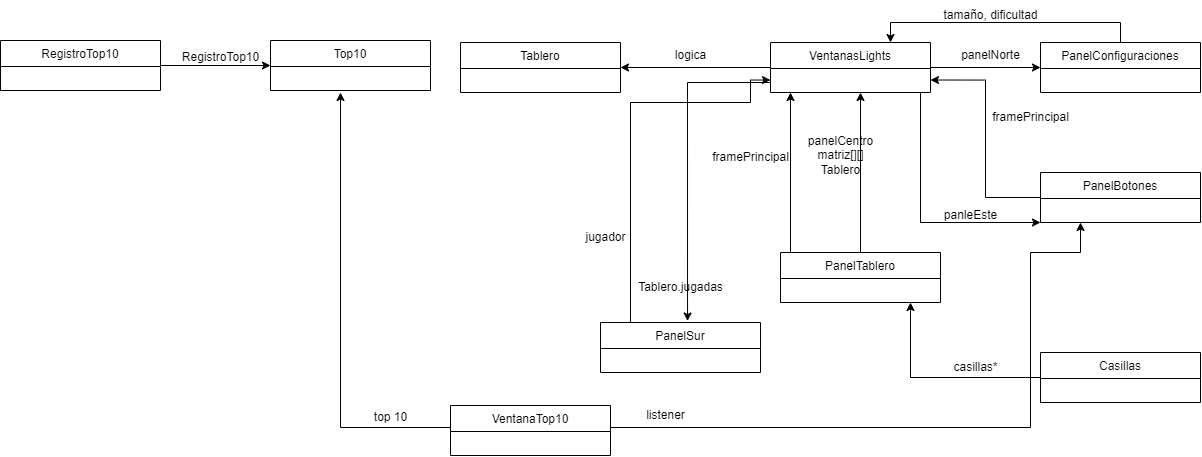

The diagram above was exported from draw.io. Its source (the exported page's mxGraphModel, read from the mxfile embedded in the PNG):
<mxGraphModel dx="2084" dy="1803" grid="1" gridSize="10" guides="1" tooltips="1" connect="1" arrows="1" fold="1" page="1" pageScale="1" pageWidth="827" pageHeight="1169" math="0" shadow="0">
  <root>
    <mxCell id="WIyWlLk6GJQsqaUBKTNV-0" />
    <mxCell id="WIyWlLk6GJQsqaUBKTNV-1" parent="WIyWlLk6GJQsqaUBKTNV-0" />
    <mxCell id="zkfFHV4jXpPFQw0GAbJ--0" value="Tablero" style="swimlane;fontStyle=0;align=center;verticalAlign=top;childLayout=stackLayout;horizontal=1;startSize=26;horizontalStack=0;resizeParent=1;resizeLast=0;collapsible=1;marginBottom=0;rounded=0;shadow=0;strokeWidth=1;" parent="WIyWlLk6GJQsqaUBKTNV-1" vertex="1">
      <mxGeometry x="-290" y="-948" width="160" height="50" as="geometry">
        <mxRectangle x="230" y="140" width="160" height="26" as="alternateBounds" />
      </mxGeometry>
    </mxCell>
    <mxCell id="CMHXz8UwtuGH-618SURG-6" style="edgeStyle=orthogonalEdgeStyle;rounded=0;orthogonalLoop=1;jettySize=auto;html=1;entryX=1;entryY=0.5;entryDx=0;entryDy=0;" edge="1" parent="WIyWlLk6GJQsqaUBKTNV-1" source="CMHXz8UwtuGH-618SURG-0" target="zkfFHV4jXpPFQw0GAbJ--0">
      <mxGeometry relative="1" as="geometry" />
    </mxCell>
    <mxCell id="CMHXz8UwtuGH-618SURG-10" style="edgeStyle=orthogonalEdgeStyle;rounded=0;orthogonalLoop=1;jettySize=auto;html=1;" edge="1" parent="WIyWlLk6GJQsqaUBKTNV-1" source="CMHXz8UwtuGH-618SURG-0" target="CMHXz8UwtuGH-618SURG-4">
      <mxGeometry relative="1" as="geometry">
        <Array as="points" />
      </mxGeometry>
    </mxCell>
    <mxCell id="CMHXz8UwtuGH-618SURG-14" style="edgeStyle=orthogonalEdgeStyle;rounded=0;orthogonalLoop=1;jettySize=auto;html=1;entryX=0;entryY=1;entryDx=0;entryDy=0;" edge="1" parent="WIyWlLk6GJQsqaUBKTNV-1" source="CMHXz8UwtuGH-618SURG-0" target="CMHXz8UwtuGH-618SURG-3">
      <mxGeometry relative="1" as="geometry">
        <Array as="points">
          <mxPoint x="170" y="-768" />
        </Array>
      </mxGeometry>
    </mxCell>
    <mxCell id="CMHXz8UwtuGH-618SURG-24" style="edgeStyle=orthogonalEdgeStyle;rounded=0;orthogonalLoop=1;jettySize=auto;html=1;entryX=0.544;entryY=-0.03;entryDx=0;entryDy=0;entryPerimeter=0;" edge="1" parent="WIyWlLk6GJQsqaUBKTNV-1" source="CMHXz8UwtuGH-618SURG-0" target="CMHXz8UwtuGH-618SURG-5">
      <mxGeometry relative="1" as="geometry">
        <Array as="points">
          <mxPoint x="-63" y="-908" />
        </Array>
      </mxGeometry>
    </mxCell>
    <mxCell id="CMHXz8UwtuGH-618SURG-0" value="VentanasLights" style="swimlane;fontStyle=0;align=center;verticalAlign=top;childLayout=stackLayout;horizontal=1;startSize=26;horizontalStack=0;resizeParent=1;resizeLast=0;collapsible=1;marginBottom=0;rounded=0;shadow=0;strokeWidth=1;" vertex="1" parent="WIyWlLk6GJQsqaUBKTNV-1">
      <mxGeometry x="20" y="-948" width="160" height="50" as="geometry">
        <mxRectangle x="230" y="140" width="160" height="26" as="alternateBounds" />
      </mxGeometry>
    </mxCell>
    <mxCell id="CMHXz8UwtuGH-618SURG-16" style="edgeStyle=orthogonalEdgeStyle;rounded=0;orthogonalLoop=1;jettySize=auto;html=1;" edge="1" parent="WIyWlLk6GJQsqaUBKTNV-1" source="CMHXz8UwtuGH-618SURG-1">
      <mxGeometry relative="1" as="geometry">
        <mxPoint x="110" y="-898" as="targetPoint" />
      </mxGeometry>
    </mxCell>
    <mxCell id="CMHXz8UwtuGH-618SURG-18" style="edgeStyle=orthogonalEdgeStyle;rounded=0;orthogonalLoop=1;jettySize=auto;html=1;" edge="1" parent="WIyWlLk6GJQsqaUBKTNV-1" source="CMHXz8UwtuGH-618SURG-1">
      <mxGeometry relative="1" as="geometry">
        <mxPoint x="40" y="-898" as="targetPoint" />
        <Array as="points">
          <mxPoint x="40" y="-898" />
        </Array>
      </mxGeometry>
    </mxCell>
    <mxCell id="CMHXz8UwtuGH-618SURG-1" value="PanelTablero" style="swimlane;fontStyle=0;align=center;verticalAlign=top;childLayout=stackLayout;horizontal=1;startSize=26;horizontalStack=0;resizeParent=1;resizeLast=0;collapsible=1;marginBottom=0;rounded=0;shadow=0;strokeWidth=1;" vertex="1" parent="WIyWlLk6GJQsqaUBKTNV-1">
      <mxGeometry x="30" y="-738" width="160" height="50" as="geometry">
        <mxRectangle x="230" y="140" width="160" height="26" as="alternateBounds" />
      </mxGeometry>
    </mxCell>
    <mxCell id="CMHXz8UwtuGH-618SURG-8" style="edgeStyle=orthogonalEdgeStyle;rounded=0;orthogonalLoop=1;jettySize=auto;html=1;" edge="1" parent="WIyWlLk6GJQsqaUBKTNV-1" source="CMHXz8UwtuGH-618SURG-2">
      <mxGeometry relative="1" as="geometry">
        <mxPoint x="160" y="-688" as="targetPoint" />
      </mxGeometry>
    </mxCell>
    <mxCell id="CMHXz8UwtuGH-618SURG-2" value="Casillas" style="swimlane;fontStyle=0;align=center;verticalAlign=top;childLayout=stackLayout;horizontal=1;startSize=26;horizontalStack=0;resizeParent=1;resizeLast=0;collapsible=1;marginBottom=0;rounded=0;shadow=0;strokeWidth=1;" vertex="1" parent="WIyWlLk6GJQsqaUBKTNV-1">
      <mxGeometry x="290" y="-638" width="160" height="50" as="geometry">
        <mxRectangle x="230" y="140" width="160" height="26" as="alternateBounds" />
      </mxGeometry>
    </mxCell>
    <mxCell id="CMHXz8UwtuGH-618SURG-12" style="edgeStyle=orthogonalEdgeStyle;rounded=0;orthogonalLoop=1;jettySize=auto;html=1;entryX=1;entryY=0.75;entryDx=0;entryDy=0;" edge="1" parent="WIyWlLk6GJQsqaUBKTNV-1" source="CMHXz8UwtuGH-618SURG-3" target="CMHXz8UwtuGH-618SURG-0">
      <mxGeometry relative="1" as="geometry" />
    </mxCell>
    <mxCell id="CMHXz8UwtuGH-618SURG-3" value="PanelBotones" style="swimlane;fontStyle=0;align=center;verticalAlign=top;childLayout=stackLayout;horizontal=1;startSize=26;horizontalStack=0;resizeParent=1;resizeLast=0;collapsible=1;marginBottom=0;rounded=0;shadow=0;strokeWidth=1;" vertex="1" parent="WIyWlLk6GJQsqaUBKTNV-1">
      <mxGeometry x="290" y="-818" width="160" height="50" as="geometry">
        <mxRectangle x="620" y="170" width="160" height="26" as="alternateBounds" />
      </mxGeometry>
    </mxCell>
    <mxCell id="CMHXz8UwtuGH-618SURG-20" style="edgeStyle=orthogonalEdgeStyle;rounded=0;orthogonalLoop=1;jettySize=auto;html=1;entryX=0.75;entryY=0;entryDx=0;entryDy=0;" edge="1" parent="WIyWlLk6GJQsqaUBKTNV-1" source="CMHXz8UwtuGH-618SURG-4" target="CMHXz8UwtuGH-618SURG-0">
      <mxGeometry relative="1" as="geometry">
        <Array as="points">
          <mxPoint x="370" y="-968" />
          <mxPoint x="140" y="-968" />
        </Array>
      </mxGeometry>
    </mxCell>
    <mxCell id="CMHXz8UwtuGH-618SURG-4" value="PanelConfiguraciones" style="swimlane;fontStyle=0;align=center;verticalAlign=top;childLayout=stackLayout;horizontal=1;startSize=26;horizontalStack=0;resizeParent=1;resizeLast=0;collapsible=1;marginBottom=0;rounded=0;shadow=0;strokeWidth=1;" vertex="1" parent="WIyWlLk6GJQsqaUBKTNV-1">
      <mxGeometry x="290" y="-948" width="160" height="50" as="geometry">
        <mxRectangle x="620" y="170" width="160" height="26" as="alternateBounds" />
      </mxGeometry>
    </mxCell>
    <mxCell id="CMHXz8UwtuGH-618SURG-22" style="edgeStyle=orthogonalEdgeStyle;rounded=0;orthogonalLoop=1;jettySize=auto;html=1;entryX=0;entryY=0.75;entryDx=0;entryDy=0;" edge="1" parent="WIyWlLk6GJQsqaUBKTNV-1" source="CMHXz8UwtuGH-618SURG-5" target="CMHXz8UwtuGH-618SURG-0">
      <mxGeometry relative="1" as="geometry">
        <Array as="points">
          <mxPoint x="-120" y="-888" />
          <mxPoint y="-888" />
          <mxPoint y="-910" />
        </Array>
      </mxGeometry>
    </mxCell>
    <mxCell id="CMHXz8UwtuGH-618SURG-5" value="PanelSur" style="swimlane;fontStyle=0;align=center;verticalAlign=top;childLayout=stackLayout;horizontal=1;startSize=26;horizontalStack=0;resizeParent=1;resizeLast=0;collapsible=1;marginBottom=0;rounded=0;shadow=0;strokeWidth=1;" vertex="1" parent="WIyWlLk6GJQsqaUBKTNV-1">
      <mxGeometry x="-150" y="-668" width="160" height="50" as="geometry">
        <mxRectangle x="230" y="140" width="160" height="26" as="alternateBounds" />
      </mxGeometry>
    </mxCell>
    <mxCell id="CMHXz8UwtuGH-618SURG-7" value="logica" style="text;html=1;align=center;verticalAlign=middle;resizable=0;points=[];autosize=1;strokeColor=none;fillColor=none;" vertex="1" parent="WIyWlLk6GJQsqaUBKTNV-1">
      <mxGeometry x="-85" y="-950" width="50" height="30" as="geometry" />
    </mxCell>
    <mxCell id="CMHXz8UwtuGH-618SURG-9" value="casillas*" style="text;html=1;align=center;verticalAlign=middle;resizable=0;points=[];autosize=1;strokeColor=none;fillColor=none;" vertex="1" parent="WIyWlLk6GJQsqaUBKTNV-1">
      <mxGeometry x="190" y="-638" width="70" height="30" as="geometry" />
    </mxCell>
    <mxCell id="CMHXz8UwtuGH-618SURG-11" value="panelNorte" style="text;html=1;align=center;verticalAlign=middle;resizable=0;points=[];autosize=1;strokeColor=none;fillColor=none;" vertex="1" parent="WIyWlLk6GJQsqaUBKTNV-1">
      <mxGeometry x="200" y="-950" width="80" height="30" as="geometry" />
    </mxCell>
    <mxCell id="CMHXz8UwtuGH-618SURG-13" value="framePrincipal" style="text;html=1;align=center;verticalAlign=middle;resizable=0;points=[];autosize=1;strokeColor=none;fillColor=none;" vertex="1" parent="WIyWlLk6GJQsqaUBKTNV-1">
      <mxGeometry x="230" y="-888" width="100" height="30" as="geometry" />
    </mxCell>
    <mxCell id="CMHXz8UwtuGH-618SURG-15" value="panleEste" style="text;html=1;align=center;verticalAlign=middle;resizable=0;points=[];autosize=1;strokeColor=none;fillColor=none;" vertex="1" parent="WIyWlLk6GJQsqaUBKTNV-1">
      <mxGeometry x="180" y="-790" width="80" height="30" as="geometry" />
    </mxCell>
    <mxCell id="CMHXz8UwtuGH-618SURG-17" value="framePrincipal" style="text;html=1;align=center;verticalAlign=middle;resizable=0;points=[];autosize=1;strokeColor=none;fillColor=none;" vertex="1" parent="WIyWlLk6GJQsqaUBKTNV-1">
      <mxGeometry x="-50" y="-848" width="100" height="30" as="geometry" />
    </mxCell>
    <mxCell id="CMHXz8UwtuGH-618SURG-19" value="panelCentro&lt;br&gt;matriz[][]&lt;br&gt;Tablero" style="text;html=1;align=center;verticalAlign=middle;resizable=0;points=[];autosize=1;strokeColor=none;fillColor=none;" vertex="1" parent="WIyWlLk6GJQsqaUBKTNV-1">
      <mxGeometry x="45" y="-865" width="90" height="60" as="geometry" />
    </mxCell>
    <mxCell id="CMHXz8UwtuGH-618SURG-21" value="tamaño, dificultad" style="text;html=1;align=center;verticalAlign=middle;resizable=0;points=[];autosize=1;strokeColor=none;fillColor=none;" vertex="1" parent="WIyWlLk6GJQsqaUBKTNV-1">
      <mxGeometry x="180" y="-990" width="120" height="30" as="geometry" />
    </mxCell>
    <mxCell id="CMHXz8UwtuGH-618SURG-23" value="jugador" style="text;html=1;align=center;verticalAlign=middle;resizable=0;points=[];autosize=1;strokeColor=none;fillColor=none;" vertex="1" parent="WIyWlLk6GJQsqaUBKTNV-1">
      <mxGeometry x="-175" y="-768" width="60" height="30" as="geometry" />
    </mxCell>
    <mxCell id="CMHXz8UwtuGH-618SURG-25" value="Tablero.jugadas" style="text;html=1;align=center;verticalAlign=middle;resizable=0;points=[];autosize=1;strokeColor=none;fillColor=none;" vertex="1" parent="WIyWlLk6GJQsqaUBKTNV-1">
      <mxGeometry x="-125" y="-718" width="110" height="30" as="geometry" />
    </mxCell>
    <mxCell id="CMHXz8UwtuGH-618SURG-27" style="edgeStyle=orthogonalEdgeStyle;rounded=0;orthogonalLoop=1;jettySize=auto;html=1;entryX=0.25;entryY=1;entryDx=0;entryDy=0;" edge="1" parent="WIyWlLk6GJQsqaUBKTNV-1" target="CMHXz8UwtuGH-618SURG-3">
      <mxGeometry relative="1" as="geometry">
        <mxPoint x="-140" y="-563.0000000000005" as="sourcePoint" />
        <Array as="points">
          <mxPoint x="280" y="-563" />
          <mxPoint x="280" y="-738" />
          <mxPoint x="330" y="-738" />
        </Array>
      </mxGeometry>
    </mxCell>
    <mxCell id="CMHXz8UwtuGH-618SURG-33" style="edgeStyle=orthogonalEdgeStyle;rounded=0;orthogonalLoop=1;jettySize=auto;html=1;" edge="1" parent="WIyWlLk6GJQsqaUBKTNV-1">
      <mxGeometry relative="1" as="geometry">
        <mxPoint x="-410" y="-898" as="targetPoint" />
        <mxPoint x="-300" y="-563.0000000000005" as="sourcePoint" />
      </mxGeometry>
    </mxCell>
    <mxCell id="CMHXz8UwtuGH-618SURG-26" value="VentanaTop10" style="swimlane;fontStyle=0;align=center;verticalAlign=top;childLayout=stackLayout;horizontal=1;startSize=26;horizontalStack=0;resizeParent=1;resizeLast=0;collapsible=1;marginBottom=0;rounded=0;shadow=0;strokeWidth=1;" vertex="1" parent="WIyWlLk6GJQsqaUBKTNV-1">
      <mxGeometry x="-300" y="-585" width="160" height="50" as="geometry">
        <mxRectangle x="230" y="140" width="160" height="26" as="alternateBounds" />
      </mxGeometry>
    </mxCell>
    <mxCell id="CMHXz8UwtuGH-618SURG-28" value="listener" style="text;html=1;align=center;verticalAlign=middle;resizable=0;points=[];autosize=1;strokeColor=none;fillColor=none;" vertex="1" parent="WIyWlLk6GJQsqaUBKTNV-1">
      <mxGeometry x="-115" y="-590" width="60" height="30" as="geometry" />
    </mxCell>
    <mxCell id="CMHXz8UwtuGH-618SURG-29" value="Top10" style="swimlane;fontStyle=0;align=center;verticalAlign=top;childLayout=stackLayout;horizontal=1;startSize=26;horizontalStack=0;resizeParent=1;resizeLast=0;collapsible=1;marginBottom=0;rounded=0;shadow=0;strokeWidth=1;" vertex="1" parent="WIyWlLk6GJQsqaUBKTNV-1">
      <mxGeometry x="-480" y="-950" width="160" height="50" as="geometry">
        <mxRectangle x="230" y="140" width="160" height="26" as="alternateBounds" />
      </mxGeometry>
    </mxCell>
    <mxCell id="CMHXz8UwtuGH-618SURG-31" style="edgeStyle=orthogonalEdgeStyle;rounded=0;orthogonalLoop=1;jettySize=auto;html=1;entryX=0;entryY=0.5;entryDx=0;entryDy=0;" edge="1" parent="WIyWlLk6GJQsqaUBKTNV-1" source="CMHXz8UwtuGH-618SURG-30" target="CMHXz8UwtuGH-618SURG-29">
      <mxGeometry relative="1" as="geometry" />
    </mxCell>
    <mxCell id="CMHXz8UwtuGH-618SURG-30" value="RegistroTop10" style="swimlane;fontStyle=0;align=center;verticalAlign=top;childLayout=stackLayout;horizontal=1;startSize=26;horizontalStack=0;resizeParent=1;resizeLast=0;collapsible=1;marginBottom=0;rounded=0;shadow=0;strokeWidth=1;" vertex="1" parent="WIyWlLk6GJQsqaUBKTNV-1">
      <mxGeometry x="-750" y="-950" width="160" height="50" as="geometry">
        <mxRectangle x="230" y="140" width="160" height="26" as="alternateBounds" />
      </mxGeometry>
    </mxCell>
    <mxCell id="CMHXz8UwtuGH-618SURG-32" value="RegistroTop10" style="text;html=1;align=center;verticalAlign=middle;resizable=0;points=[];autosize=1;strokeColor=none;fillColor=none;" vertex="1" parent="WIyWlLk6GJQsqaUBKTNV-1">
      <mxGeometry x="-580" y="-948" width="100" height="30" as="geometry" />
    </mxCell>
    <mxCell id="CMHXz8UwtuGH-618SURG-34" value="top 10" style="text;html=1;align=center;verticalAlign=middle;resizable=0;points=[];autosize=1;strokeColor=none;fillColor=none;" vertex="1" parent="WIyWlLk6GJQsqaUBKTNV-1">
      <mxGeometry x="-390" y="-588" width="60" height="30" as="geometry" />
    </mxCell>
  </root>
</mxGraphModel>